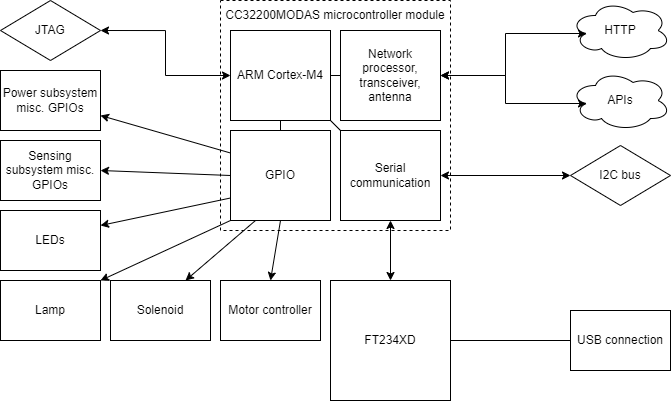

The diagram above was exported from draw.io. Its source (the exported page's mxGraphModel, read from the mxfile embedded in the PNG):
<mxGraphModel dx="1093" dy="515" grid="1" gridSize="10" guides="1" tooltips="1" connect="1" arrows="1" fold="1" page="1" pageScale="1" pageWidth="850" pageHeight="1100" math="0" shadow="0">
  <root>
    <mxCell id="0" />
    <mxCell id="1" parent="0" />
    <mxCell id="eMNAK1HQC-5wRaKkyFT9-2" value="" style="whiteSpace=wrap;html=1;aspect=fixed;dashed=1;fillColor=default;" vertex="1" parent="1">
      <mxGeometry x="320" y="120" width="230" height="230" as="geometry" />
    </mxCell>
    <mxCell id="eMNAK1HQC-5wRaKkyFT9-3" value="CC32200MODAS microcontroller module" style="text;html=1;strokeColor=none;fillColor=none;align=center;verticalAlign=middle;whiteSpace=wrap;rounded=0;" vertex="1" parent="1">
      <mxGeometry x="320" y="120" width="230" height="30" as="geometry" />
    </mxCell>
    <mxCell id="eMNAK1HQC-5wRaKkyFT9-48" style="edgeStyle=orthogonalEdgeStyle;rounded=0;orthogonalLoop=1;jettySize=auto;html=1;exitX=0;exitY=0.5;exitDx=0;exitDy=0;entryX=1;entryY=0.5;entryDx=0;entryDy=0;startArrow=classic;startFill=1;" edge="1" parent="1" source="eMNAK1HQC-5wRaKkyFT9-4" target="eMNAK1HQC-5wRaKkyFT9-35">
      <mxGeometry relative="1" as="geometry" />
    </mxCell>
    <mxCell id="eMNAK1HQC-5wRaKkyFT9-4" value="ARM Cortex-M4" style="rounded=0;whiteSpace=wrap;html=1;" vertex="1" parent="1">
      <mxGeometry x="330" y="150" width="100" height="90" as="geometry" />
    </mxCell>
    <mxCell id="eMNAK1HQC-5wRaKkyFT9-49" style="edgeStyle=orthogonalEdgeStyle;rounded=0;orthogonalLoop=1;jettySize=auto;html=1;exitX=1;exitY=0.5;exitDx=0;exitDy=0;entryX=0.16;entryY=0.55;entryDx=0;entryDy=0;entryPerimeter=0;startArrow=classic;startFill=1;" edge="1" parent="1" source="eMNAK1HQC-5wRaKkyFT9-5" target="eMNAK1HQC-5wRaKkyFT9-29">
      <mxGeometry relative="1" as="geometry" />
    </mxCell>
    <mxCell id="eMNAK1HQC-5wRaKkyFT9-50" style="edgeStyle=orthogonalEdgeStyle;rounded=0;orthogonalLoop=1;jettySize=auto;html=1;exitX=1;exitY=0.5;exitDx=0;exitDy=0;entryX=0.16;entryY=0.55;entryDx=0;entryDy=0;entryPerimeter=0;startArrow=classic;startFill=1;" edge="1" parent="1" source="eMNAK1HQC-5wRaKkyFT9-5" target="eMNAK1HQC-5wRaKkyFT9-30">
      <mxGeometry relative="1" as="geometry" />
    </mxCell>
    <mxCell id="eMNAK1HQC-5wRaKkyFT9-5" value="Network processor, transceiver, antenna" style="rounded=0;whiteSpace=wrap;html=1;" vertex="1" parent="1">
      <mxGeometry x="440" y="150" width="100" height="90" as="geometry" />
    </mxCell>
    <mxCell id="eMNAK1HQC-5wRaKkyFT9-51" style="edgeStyle=orthogonalEdgeStyle;rounded=0;orthogonalLoop=1;jettySize=auto;html=1;exitX=1;exitY=0.5;exitDx=0;exitDy=0;entryX=0;entryY=0.5;entryDx=0;entryDy=0;startArrow=classic;startFill=1;" edge="1" parent="1" source="eMNAK1HQC-5wRaKkyFT9-6" target="eMNAK1HQC-5wRaKkyFT9-32">
      <mxGeometry relative="1" as="geometry" />
    </mxCell>
    <mxCell id="eMNAK1HQC-5wRaKkyFT9-6" value="Serial communication" style="rounded=0;whiteSpace=wrap;html=1;" vertex="1" parent="1">
      <mxGeometry x="440" y="250" width="100" height="90" as="geometry" />
    </mxCell>
    <mxCell id="eMNAK1HQC-5wRaKkyFT9-7" value="GPIO" style="rounded=0;whiteSpace=wrap;html=1;" vertex="1" parent="1">
      <mxGeometry x="330" y="250" width="100" height="90" as="geometry" />
    </mxCell>
    <mxCell id="eMNAK1HQC-5wRaKkyFT9-8" value="" style="endArrow=none;html=1;rounded=0;entryX=0;entryY=0.5;entryDx=0;entryDy=0;exitX=1;exitY=0.5;exitDx=0;exitDy=0;" edge="1" parent="1" source="eMNAK1HQC-5wRaKkyFT9-4" target="eMNAK1HQC-5wRaKkyFT9-5">
      <mxGeometry width="50" height="50" relative="1" as="geometry">
        <mxPoint x="410" y="230" as="sourcePoint" />
        <mxPoint x="460" y="180" as="targetPoint" />
      </mxGeometry>
    </mxCell>
    <mxCell id="eMNAK1HQC-5wRaKkyFT9-9" value="" style="endArrow=none;html=1;rounded=0;exitX=0.5;exitY=1;exitDx=0;exitDy=0;entryX=0.5;entryY=0;entryDx=0;entryDy=0;" edge="1" parent="1" source="eMNAK1HQC-5wRaKkyFT9-4" target="eMNAK1HQC-5wRaKkyFT9-7">
      <mxGeometry width="50" height="50" relative="1" as="geometry">
        <mxPoint x="370" y="230" as="sourcePoint" />
        <mxPoint x="420" y="180" as="targetPoint" />
      </mxGeometry>
    </mxCell>
    <mxCell id="eMNAK1HQC-5wRaKkyFT9-12" value="" style="endArrow=none;html=1;rounded=0;exitX=1;exitY=1;exitDx=0;exitDy=0;entryX=0;entryY=0;entryDx=0;entryDy=0;" edge="1" parent="1" source="eMNAK1HQC-5wRaKkyFT9-4" target="eMNAK1HQC-5wRaKkyFT9-6">
      <mxGeometry width="50" height="50" relative="1" as="geometry">
        <mxPoint x="450" y="270" as="sourcePoint" />
        <mxPoint x="500" y="220" as="targetPoint" />
      </mxGeometry>
    </mxCell>
    <mxCell id="eMNAK1HQC-5wRaKkyFT9-15" value="Power subsystem misc. GPIOs" style="rounded=0;whiteSpace=wrap;html=1;fillColor=default;" vertex="1" parent="1">
      <mxGeometry x="100" y="190" width="100" height="60" as="geometry" />
    </mxCell>
    <mxCell id="eMNAK1HQC-5wRaKkyFT9-19" value="Sensing subsystem misc. GPIOs" style="rounded=0;whiteSpace=wrap;html=1;fillColor=default;" vertex="1" parent="1">
      <mxGeometry x="100" y="260" width="100" height="60" as="geometry" />
    </mxCell>
    <mxCell id="eMNAK1HQC-5wRaKkyFT9-21" value="LEDs" style="rounded=0;whiteSpace=wrap;html=1;fillColor=default;" vertex="1" parent="1">
      <mxGeometry x="100" y="330" width="100" height="60" as="geometry" />
    </mxCell>
    <mxCell id="eMNAK1HQC-5wRaKkyFT9-22" value="Lamp" style="rounded=0;whiteSpace=wrap;html=1;fillColor=default;" vertex="1" parent="1">
      <mxGeometry x="100" y="400" width="100" height="60" as="geometry" />
    </mxCell>
    <mxCell id="eMNAK1HQC-5wRaKkyFT9-24" value="FT234XD" style="rounded=0;whiteSpace=wrap;html=1;fillColor=default;" vertex="1" parent="1">
      <mxGeometry x="430" y="400" width="120" height="120" as="geometry" />
    </mxCell>
    <mxCell id="eMNAK1HQC-5wRaKkyFT9-29" value="HTTP" style="ellipse;shape=cloud;whiteSpace=wrap;html=1;fillColor=default;" vertex="1" parent="1">
      <mxGeometry x="670" y="120" width="100" height="60" as="geometry" />
    </mxCell>
    <mxCell id="eMNAK1HQC-5wRaKkyFT9-30" value="APIs" style="ellipse;shape=cloud;whiteSpace=wrap;html=1;fillColor=default;" vertex="1" parent="1">
      <mxGeometry x="670" y="190" width="100" height="60" as="geometry" />
    </mxCell>
    <mxCell id="eMNAK1HQC-5wRaKkyFT9-32" value="I2C bus" style="rhombus;whiteSpace=wrap;html=1;fillColor=default;" vertex="1" parent="1">
      <mxGeometry x="670" y="265" width="100" height="60" as="geometry" />
    </mxCell>
    <mxCell id="eMNAK1HQC-5wRaKkyFT9-33" value="Solenoid" style="rounded=0;whiteSpace=wrap;html=1;fillColor=default;" vertex="1" parent="1">
      <mxGeometry x="210" y="400" width="100" height="60" as="geometry" />
    </mxCell>
    <mxCell id="eMNAK1HQC-5wRaKkyFT9-34" value="Motor controller" style="rounded=0;whiteSpace=wrap;html=1;fillColor=default;" vertex="1" parent="1">
      <mxGeometry x="320" y="400" width="100" height="60" as="geometry" />
    </mxCell>
    <mxCell id="eMNAK1HQC-5wRaKkyFT9-35" value="JTAG" style="rhombus;whiteSpace=wrap;html=1;fillColor=default;" vertex="1" parent="1">
      <mxGeometry x="100" y="120" width="100" height="60" as="geometry" />
    </mxCell>
    <mxCell id="eMNAK1HQC-5wRaKkyFT9-36" value="USB connection" style="rounded=0;whiteSpace=wrap;html=1;fillColor=default;" vertex="1" parent="1">
      <mxGeometry x="670" y="430" width="100" height="60" as="geometry" />
    </mxCell>
    <mxCell id="eMNAK1HQC-5wRaKkyFT9-37" value="" style="endArrow=classic;html=1;rounded=0;entryX=0.5;entryY=1;entryDx=0;entryDy=0;exitX=0.5;exitY=0;exitDx=0;exitDy=0;startArrow=classic;startFill=1;endFill=1;" edge="1" parent="1" source="eMNAK1HQC-5wRaKkyFT9-24" target="eMNAK1HQC-5wRaKkyFT9-6">
      <mxGeometry width="50" height="50" relative="1" as="geometry">
        <mxPoint x="450" y="430" as="sourcePoint" />
        <mxPoint x="500" y="380" as="targetPoint" />
      </mxGeometry>
    </mxCell>
    <mxCell id="eMNAK1HQC-5wRaKkyFT9-38" value="" style="endArrow=none;html=1;rounded=0;entryX=0;entryY=0.5;entryDx=0;entryDy=0;exitX=1;exitY=0.5;exitDx=0;exitDy=0;" edge="1" parent="1" source="eMNAK1HQC-5wRaKkyFT9-24" target="eMNAK1HQC-5wRaKkyFT9-36">
      <mxGeometry width="50" height="50" relative="1" as="geometry">
        <mxPoint x="450" y="430" as="sourcePoint" />
        <mxPoint x="500" y="380" as="targetPoint" />
      </mxGeometry>
    </mxCell>
    <mxCell id="eMNAK1HQC-5wRaKkyFT9-42" value="" style="endArrow=none;html=1;rounded=0;exitX=0.75;exitY=0;exitDx=0;exitDy=0;entryX=0.25;entryY=1;entryDx=0;entryDy=0;startArrow=classic;startFill=1;" edge="1" parent="1" source="eMNAK1HQC-5wRaKkyFT9-33" target="eMNAK1HQC-5wRaKkyFT9-7">
      <mxGeometry width="50" height="50" relative="1" as="geometry">
        <mxPoint x="450" y="340" as="sourcePoint" />
        <mxPoint x="500" y="290" as="targetPoint" />
      </mxGeometry>
    </mxCell>
    <mxCell id="eMNAK1HQC-5wRaKkyFT9-43" value="" style="endArrow=none;html=1;rounded=0;exitX=1;exitY=0;exitDx=0;exitDy=0;entryX=0;entryY=1;entryDx=0;entryDy=0;startArrow=classic;startFill=1;" edge="1" parent="1" source="eMNAK1HQC-5wRaKkyFT9-22" target="eMNAK1HQC-5wRaKkyFT9-7">
      <mxGeometry width="50" height="50" relative="1" as="geometry">
        <mxPoint x="450" y="340" as="sourcePoint" />
        <mxPoint x="500" y="290" as="targetPoint" />
      </mxGeometry>
    </mxCell>
    <mxCell id="eMNAK1HQC-5wRaKkyFT9-44" value="" style="endArrow=none;html=1;rounded=0;exitX=1;exitY=0.25;exitDx=0;exitDy=0;entryX=0;entryY=0.75;entryDx=0;entryDy=0;startArrow=classic;startFill=1;" edge="1" parent="1" source="eMNAK1HQC-5wRaKkyFT9-21" target="eMNAK1HQC-5wRaKkyFT9-7">
      <mxGeometry width="50" height="50" relative="1" as="geometry">
        <mxPoint x="450" y="340" as="sourcePoint" />
        <mxPoint x="500" y="290" as="targetPoint" />
      </mxGeometry>
    </mxCell>
    <mxCell id="eMNAK1HQC-5wRaKkyFT9-45" value="" style="endArrow=none;html=1;rounded=0;exitX=1;exitY=0.5;exitDx=0;exitDy=0;entryX=0;entryY=0.5;entryDx=0;entryDy=0;startArrow=classic;startFill=1;" edge="1" parent="1" source="eMNAK1HQC-5wRaKkyFT9-19" target="eMNAK1HQC-5wRaKkyFT9-7">
      <mxGeometry width="50" height="50" relative="1" as="geometry">
        <mxPoint x="450" y="340" as="sourcePoint" />
        <mxPoint x="500" y="290" as="targetPoint" />
      </mxGeometry>
    </mxCell>
    <mxCell id="eMNAK1HQC-5wRaKkyFT9-46" value="" style="endArrow=none;html=1;rounded=0;exitX=1;exitY=0.75;exitDx=0;exitDy=0;entryX=0;entryY=0.25;entryDx=0;entryDy=0;startArrow=classic;startFill=1;" edge="1" parent="1" source="eMNAK1HQC-5wRaKkyFT9-15" target="eMNAK1HQC-5wRaKkyFT9-7">
      <mxGeometry width="50" height="50" relative="1" as="geometry">
        <mxPoint x="450" y="340" as="sourcePoint" />
        <mxPoint x="500" y="290" as="targetPoint" />
      </mxGeometry>
    </mxCell>
    <mxCell id="eMNAK1HQC-5wRaKkyFT9-52" value="" style="endArrow=classic;html=1;rounded=0;exitX=0.5;exitY=1;exitDx=0;exitDy=0;entryX=0.5;entryY=0;entryDx=0;entryDy=0;startArrow=none;startFill=0;endFill=1;" edge="1" parent="1" source="eMNAK1HQC-5wRaKkyFT9-7" target="eMNAK1HQC-5wRaKkyFT9-34">
      <mxGeometry width="50" height="50" relative="1" as="geometry">
        <mxPoint x="450" y="360" as="sourcePoint" />
        <mxPoint x="500" y="310" as="targetPoint" />
      </mxGeometry>
    </mxCell>
  </root>
</mxGraphModel>